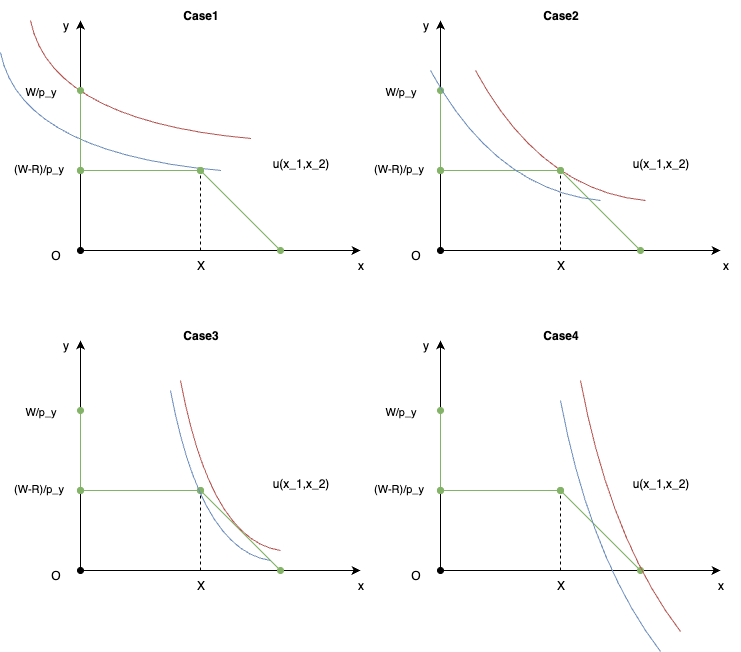

The diagram above was exported from draw.io. Its source (the exported page's mxGraphModel, read from the mxfile embedded in the PNG):
<mxGraphModel dx="2208" dy="730" grid="1" gridSize="10" guides="1" tooltips="1" connect="1" arrows="1" fold="1" page="1" pageScale="1" pageWidth="850" pageHeight="1100" math="0" shadow="0">
  <root>
    <mxCell id="0" />
    <mxCell id="1" parent="0" />
    <mxCell id="2tsPynuzBpk50aPD7SYC-1" value="" style="endArrow=classic;html=1;rounded=0;startArrow=oval;startFill=1;" edge="1" parent="1">
      <mxGeometry width="50" height="50" relative="1" as="geometry">
        <mxPoint x="-440" y="440" as="sourcePoint" />
        <mxPoint x="-440" y="210" as="targetPoint" />
      </mxGeometry>
    </mxCell>
    <mxCell id="2tsPynuzBpk50aPD7SYC-81" value="W/p_y" style="edgeLabel;html=1;align=center;verticalAlign=middle;resizable=0;points=[];" vertex="1" connectable="0" parent="2tsPynuzBpk50aPD7SYC-1">
      <mxGeometry x="0.7881" relative="1" as="geometry">
        <mxPoint x="-40" y="46" as="offset" />
      </mxGeometry>
    </mxCell>
    <mxCell id="2tsPynuzBpk50aPD7SYC-2" value="" style="endArrow=classic;html=1;rounded=0;" edge="1" parent="1">
      <mxGeometry width="50" height="50" relative="1" as="geometry">
        <mxPoint x="-440" y="440" as="sourcePoint" />
        <mxPoint x="-160" y="440" as="targetPoint" />
      </mxGeometry>
    </mxCell>
    <mxCell id="2tsPynuzBpk50aPD7SYC-5" value="" style="endArrow=none;dashed=1;html=1;rounded=0;" edge="1" parent="1">
      <mxGeometry width="50" height="50" relative="1" as="geometry">
        <mxPoint x="-320" y="440" as="sourcePoint" />
        <mxPoint x="-320" y="360" as="targetPoint" />
      </mxGeometry>
    </mxCell>
    <mxCell id="2tsPynuzBpk50aPD7SYC-6" value="" style="curved=1;endArrow=none;html=1;rounded=0;endFill=0;exitX=0.505;exitY=1.01;exitDx=0;exitDy=0;exitPerimeter=0;fillColor=#f8cecc;strokeColor=#b85450;" edge="1" parent="1">
      <mxGeometry width="50" height="50" relative="1" as="geometry">
        <mxPoint x="-269.60000000000014" y="328.00000000000006" as="sourcePoint" />
        <mxPoint x="-490" y="210" as="targetPoint" />
        <Array as="points">
          <mxPoint x="-470" y="310" />
        </Array>
      </mxGeometry>
    </mxCell>
    <mxCell id="2tsPynuzBpk50aPD7SYC-16" value="O" style="text;html=1;align=center;verticalAlign=middle;resizable=0;points=[];autosize=1;strokeColor=none;fillColor=none;" vertex="1" parent="1">
      <mxGeometry x="-480" y="430" width="30" height="30" as="geometry" />
    </mxCell>
    <mxCell id="2tsPynuzBpk50aPD7SYC-17" value="x" style="text;html=1;align=center;verticalAlign=middle;resizable=0;points=[];autosize=1;strokeColor=none;fillColor=none;" vertex="1" parent="1">
      <mxGeometry x="-175" y="440" width="30" height="30" as="geometry" />
    </mxCell>
    <mxCell id="2tsPynuzBpk50aPD7SYC-18" value="y" style="text;html=1;align=center;verticalAlign=middle;resizable=0;points=[];autosize=1;strokeColor=none;fillColor=none;" vertex="1" parent="1">
      <mxGeometry x="-470" y="200" width="30" height="30" as="geometry" />
    </mxCell>
    <mxCell id="2tsPynuzBpk50aPD7SYC-53" value="X" style="text;html=1;align=center;verticalAlign=middle;resizable=0;points=[];autosize=1;strokeColor=none;fillColor=none;" vertex="1" parent="1">
      <mxGeometry x="-335" y="440" width="30" height="30" as="geometry" />
    </mxCell>
    <mxCell id="2tsPynuzBpk50aPD7SYC-67" value="u(x_1,x_2)" style="text;html=1;align=center;verticalAlign=middle;resizable=0;points=[];autosize=1;strokeColor=none;fillColor=none;" vertex="1" parent="1">
      <mxGeometry x="-260" y="338" width="80" height="30" as="geometry" />
    </mxCell>
    <mxCell id="2tsPynuzBpk50aPD7SYC-72" value="" style="curved=1;endArrow=none;html=1;rounded=0;endFill=0;exitX=0.505;exitY=1.01;exitDx=0;exitDy=0;exitPerimeter=0;fillColor=#dae8fc;strokeColor=#6c8ebf;" edge="1" parent="1">
      <mxGeometry width="50" height="50" relative="1" as="geometry">
        <mxPoint x="-299.60000000000014" y="360.00000000000006" as="sourcePoint" />
        <mxPoint x="-520" y="242" as="targetPoint" />
        <Array as="points">
          <mxPoint x="-500" y="342" />
        </Array>
      </mxGeometry>
    </mxCell>
    <mxCell id="2tsPynuzBpk50aPD7SYC-100" value="" style="endArrow=oval;html=1;rounded=0;startArrow=oval;startFill=1;endFill=1;startSize=6;curved=0;sourcePerimeterSpacing=0;targetPerimeterSpacing=0;fillColor=#d5e8d4;strokeColor=#82b366;" edge="1" parent="1">
      <mxGeometry width="50" height="50" relative="1" as="geometry">
        <mxPoint x="-440" y="360" as="sourcePoint" />
        <mxPoint x="-440" y="280" as="targetPoint" />
      </mxGeometry>
    </mxCell>
    <mxCell id="2tsPynuzBpk50aPD7SYC-110" value="" style="endArrow=oval;html=1;rounded=0;startArrow=oval;startFill=1;endFill=1;startSize=6;curved=0;sourcePerimeterSpacing=0;targetPerimeterSpacing=0;fillColor=#d5e8d4;strokeColor=#82b366;" edge="1" parent="1">
      <mxGeometry width="50" height="50" relative="1" as="geometry">
        <mxPoint x="-320" y="360" as="sourcePoint" />
        <mxPoint x="-440" y="360" as="targetPoint" />
      </mxGeometry>
    </mxCell>
    <mxCell id="2tsPynuzBpk50aPD7SYC-111" value="" style="endArrow=oval;html=1;rounded=0;startArrow=oval;startFill=1;endFill=1;startSize=6;curved=0;sourcePerimeterSpacing=0;targetPerimeterSpacing=0;fillColor=#d5e8d4;strokeColor=#82b366;" edge="1" parent="1">
      <mxGeometry width="50" height="50" relative="1" as="geometry">
        <mxPoint x="-240" y="440" as="sourcePoint" />
        <mxPoint x="-320" y="360" as="targetPoint" />
      </mxGeometry>
    </mxCell>
    <mxCell id="2tsPynuzBpk50aPD7SYC-112" value="(W-R)/p_y" style="edgeLabel;html=1;align=center;verticalAlign=middle;resizable=0;points=[];" vertex="1" connectable="0" parent="1">
      <mxGeometry x="-480" y="360" as="geometry">
        <mxPoint x="-2" y="-2" as="offset" />
      </mxGeometry>
    </mxCell>
    <mxCell id="2tsPynuzBpk50aPD7SYC-113" value="" style="endArrow=classic;html=1;rounded=0;startArrow=oval;startFill=1;" edge="1" parent="1">
      <mxGeometry width="50" height="50" relative="1" as="geometry">
        <mxPoint x="-80" y="440" as="sourcePoint" />
        <mxPoint x="-80" y="210" as="targetPoint" />
      </mxGeometry>
    </mxCell>
    <mxCell id="2tsPynuzBpk50aPD7SYC-114" value="W/p_y" style="edgeLabel;html=1;align=center;verticalAlign=middle;resizable=0;points=[];" vertex="1" connectable="0" parent="2tsPynuzBpk50aPD7SYC-113">
      <mxGeometry x="0.7881" relative="1" as="geometry">
        <mxPoint x="-40" y="46" as="offset" />
      </mxGeometry>
    </mxCell>
    <mxCell id="2tsPynuzBpk50aPD7SYC-115" value="" style="endArrow=classic;html=1;rounded=0;" edge="1" parent="1">
      <mxGeometry width="50" height="50" relative="1" as="geometry">
        <mxPoint x="-80" y="440" as="sourcePoint" />
        <mxPoint x="200" y="440" as="targetPoint" />
      </mxGeometry>
    </mxCell>
    <mxCell id="2tsPynuzBpk50aPD7SYC-116" value="" style="endArrow=none;dashed=1;html=1;rounded=0;" edge="1" parent="1">
      <mxGeometry width="50" height="50" relative="1" as="geometry">
        <mxPoint x="40" y="440" as="sourcePoint" />
        <mxPoint x="40" y="360" as="targetPoint" />
      </mxGeometry>
    </mxCell>
    <mxCell id="2tsPynuzBpk50aPD7SYC-117" value="" style="curved=1;endArrow=none;html=1;rounded=0;endFill=0;fillColor=#f8cecc;strokeColor=#b85450;" edge="1" parent="1">
      <mxGeometry width="50" height="50" relative="1" as="geometry">
        <mxPoint x="125" y="390" as="sourcePoint" />
        <mxPoint x="-45" y="260" as="targetPoint" />
        <Array as="points">
          <mxPoint x="20" y="380" />
          <mxPoint x="-45" y="260" />
        </Array>
      </mxGeometry>
    </mxCell>
    <mxCell id="2tsPynuzBpk50aPD7SYC-118" value="O" style="text;html=1;align=center;verticalAlign=middle;resizable=0;points=[];autosize=1;strokeColor=none;fillColor=none;" vertex="1" parent="1">
      <mxGeometry x="-120" y="430" width="30" height="30" as="geometry" />
    </mxCell>
    <mxCell id="2tsPynuzBpk50aPD7SYC-119" value="x" style="text;html=1;align=center;verticalAlign=middle;resizable=0;points=[];autosize=1;strokeColor=none;fillColor=none;" vertex="1" parent="1">
      <mxGeometry x="190" y="440" width="30" height="30" as="geometry" />
    </mxCell>
    <mxCell id="2tsPynuzBpk50aPD7SYC-120" value="y" style="text;html=1;align=center;verticalAlign=middle;resizable=0;points=[];autosize=1;strokeColor=none;fillColor=none;" vertex="1" parent="1">
      <mxGeometry x="-110" y="200" width="30" height="30" as="geometry" />
    </mxCell>
    <mxCell id="2tsPynuzBpk50aPD7SYC-121" value="X" style="text;html=1;align=center;verticalAlign=middle;resizable=0;points=[];autosize=1;strokeColor=none;fillColor=none;" vertex="1" parent="1">
      <mxGeometry x="25" y="440" width="30" height="30" as="geometry" />
    </mxCell>
    <mxCell id="2tsPynuzBpk50aPD7SYC-122" value="u(x_1,x_2)" style="text;html=1;align=center;verticalAlign=middle;resizable=0;points=[];autosize=1;strokeColor=none;fillColor=none;" vertex="1" parent="1">
      <mxGeometry x="100" y="338" width="80" height="30" as="geometry" />
    </mxCell>
    <mxCell id="2tsPynuzBpk50aPD7SYC-124" value="" style="endArrow=oval;html=1;rounded=0;startArrow=oval;startFill=1;endFill=1;startSize=6;curved=0;sourcePerimeterSpacing=0;targetPerimeterSpacing=0;fillColor=#d5e8d4;strokeColor=#82b366;" edge="1" parent="1">
      <mxGeometry width="50" height="50" relative="1" as="geometry">
        <mxPoint x="-80" y="360" as="sourcePoint" />
        <mxPoint x="-80" y="280" as="targetPoint" />
      </mxGeometry>
    </mxCell>
    <mxCell id="2tsPynuzBpk50aPD7SYC-125" value="" style="endArrow=oval;html=1;rounded=0;startArrow=oval;startFill=1;endFill=1;startSize=6;curved=0;sourcePerimeterSpacing=0;targetPerimeterSpacing=0;fillColor=#d5e8d4;strokeColor=#82b366;" edge="1" parent="1">
      <mxGeometry width="50" height="50" relative="1" as="geometry">
        <mxPoint x="40" y="360" as="sourcePoint" />
        <mxPoint x="-80" y="360" as="targetPoint" />
      </mxGeometry>
    </mxCell>
    <mxCell id="2tsPynuzBpk50aPD7SYC-126" value="" style="endArrow=oval;html=1;rounded=0;startArrow=oval;startFill=1;endFill=1;startSize=6;curved=0;sourcePerimeterSpacing=0;targetPerimeterSpacing=0;fillColor=#d5e8d4;strokeColor=#82b366;" edge="1" parent="1">
      <mxGeometry width="50" height="50" relative="1" as="geometry">
        <mxPoint x="120" y="440" as="sourcePoint" />
        <mxPoint x="40" y="360" as="targetPoint" />
      </mxGeometry>
    </mxCell>
    <mxCell id="2tsPynuzBpk50aPD7SYC-127" value="(W-R)/p_y" style="edgeLabel;html=1;align=center;verticalAlign=middle;resizable=0;points=[];" vertex="1" connectable="0" parent="1">
      <mxGeometry x="-120" y="360" as="geometry">
        <mxPoint x="-2" y="-2" as="offset" />
      </mxGeometry>
    </mxCell>
    <mxCell id="2tsPynuzBpk50aPD7SYC-129" value="" style="curved=1;endArrow=none;html=1;rounded=0;endFill=0;fillColor=#dae8fc;strokeColor=#6c8ebf;" edge="1" parent="1">
      <mxGeometry width="50" height="50" relative="1" as="geometry">
        <mxPoint x="80" y="390" as="sourcePoint" />
        <mxPoint x="-90" y="260" as="targetPoint" />
        <Array as="points">
          <mxPoint x="-25" y="380" />
          <mxPoint x="-90" y="260" />
        </Array>
      </mxGeometry>
    </mxCell>
    <mxCell id="2tsPynuzBpk50aPD7SYC-130" value="" style="endArrow=classic;html=1;rounded=0;startArrow=oval;startFill=1;" edge="1" parent="1">
      <mxGeometry width="50" height="50" relative="1" as="geometry">
        <mxPoint x="-440" y="760" as="sourcePoint" />
        <mxPoint x="-440" y="530" as="targetPoint" />
      </mxGeometry>
    </mxCell>
    <mxCell id="2tsPynuzBpk50aPD7SYC-131" value="W/p_y" style="edgeLabel;html=1;align=center;verticalAlign=middle;resizable=0;points=[];" vertex="1" connectable="0" parent="2tsPynuzBpk50aPD7SYC-130">
      <mxGeometry x="0.7881" relative="1" as="geometry">
        <mxPoint x="-40" y="46" as="offset" />
      </mxGeometry>
    </mxCell>
    <mxCell id="2tsPynuzBpk50aPD7SYC-132" value="" style="endArrow=classic;html=1;rounded=0;" edge="1" parent="1">
      <mxGeometry width="50" height="50" relative="1" as="geometry">
        <mxPoint x="-440" y="760" as="sourcePoint" />
        <mxPoint x="-160" y="760" as="targetPoint" />
      </mxGeometry>
    </mxCell>
    <mxCell id="2tsPynuzBpk50aPD7SYC-133" value="" style="endArrow=none;dashed=1;html=1;rounded=0;" edge="1" parent="1">
      <mxGeometry width="50" height="50" relative="1" as="geometry">
        <mxPoint x="-320" y="760" as="sourcePoint" />
        <mxPoint x="-320" y="680" as="targetPoint" />
      </mxGeometry>
    </mxCell>
    <mxCell id="2tsPynuzBpk50aPD7SYC-135" value="O" style="text;html=1;align=center;verticalAlign=middle;resizable=0;points=[];autosize=1;strokeColor=none;fillColor=none;" vertex="1" parent="1">
      <mxGeometry x="-480" y="750" width="30" height="30" as="geometry" />
    </mxCell>
    <mxCell id="2tsPynuzBpk50aPD7SYC-136" value="x" style="text;html=1;align=center;verticalAlign=middle;resizable=0;points=[];autosize=1;strokeColor=none;fillColor=none;" vertex="1" parent="1">
      <mxGeometry x="-175" y="760" width="30" height="30" as="geometry" />
    </mxCell>
    <mxCell id="2tsPynuzBpk50aPD7SYC-137" value="y" style="text;html=1;align=center;verticalAlign=middle;resizable=0;points=[];autosize=1;strokeColor=none;fillColor=none;" vertex="1" parent="1">
      <mxGeometry x="-470" y="520" width="30" height="30" as="geometry" />
    </mxCell>
    <mxCell id="2tsPynuzBpk50aPD7SYC-138" value="X" style="text;html=1;align=center;verticalAlign=middle;resizable=0;points=[];autosize=1;strokeColor=none;fillColor=none;" vertex="1" parent="1">
      <mxGeometry x="-335" y="760" width="30" height="30" as="geometry" />
    </mxCell>
    <mxCell id="2tsPynuzBpk50aPD7SYC-139" value="u(x_1,x_2)" style="text;html=1;align=center;verticalAlign=middle;resizable=0;points=[];autosize=1;strokeColor=none;fillColor=none;" vertex="1" parent="1">
      <mxGeometry x="-260" y="658" width="80" height="30" as="geometry" />
    </mxCell>
    <mxCell id="2tsPynuzBpk50aPD7SYC-140" value="" style="endArrow=oval;html=1;rounded=0;startArrow=oval;startFill=1;endFill=1;startSize=6;curved=0;sourcePerimeterSpacing=0;targetPerimeterSpacing=0;fillColor=#d5e8d4;strokeColor=#82b366;" edge="1" parent="1">
      <mxGeometry width="50" height="50" relative="1" as="geometry">
        <mxPoint x="-440" y="680" as="sourcePoint" />
        <mxPoint x="-440" y="600" as="targetPoint" />
      </mxGeometry>
    </mxCell>
    <mxCell id="2tsPynuzBpk50aPD7SYC-141" value="" style="endArrow=oval;html=1;rounded=0;startArrow=oval;startFill=1;endFill=1;startSize=6;curved=0;sourcePerimeterSpacing=0;targetPerimeterSpacing=0;fillColor=#d5e8d4;strokeColor=#82b366;" edge="1" parent="1">
      <mxGeometry width="50" height="50" relative="1" as="geometry">
        <mxPoint x="-320" y="680" as="sourcePoint" />
        <mxPoint x="-440" y="680" as="targetPoint" />
      </mxGeometry>
    </mxCell>
    <mxCell id="2tsPynuzBpk50aPD7SYC-142" value="" style="endArrow=oval;html=1;rounded=0;startArrow=oval;startFill=1;endFill=1;startSize=6;curved=0;sourcePerimeterSpacing=0;targetPerimeterSpacing=0;fillColor=#d5e8d4;strokeColor=#82b366;" edge="1" parent="1">
      <mxGeometry width="50" height="50" relative="1" as="geometry">
        <mxPoint x="-240" y="760" as="sourcePoint" />
        <mxPoint x="-320" y="680" as="targetPoint" />
      </mxGeometry>
    </mxCell>
    <mxCell id="2tsPynuzBpk50aPD7SYC-143" value="(W-R)/p_y" style="edgeLabel;html=1;align=center;verticalAlign=middle;resizable=0;points=[];" vertex="1" connectable="0" parent="1">
      <mxGeometry x="-480" y="680" as="geometry">
        <mxPoint x="-2" y="-2" as="offset" />
      </mxGeometry>
    </mxCell>
    <mxCell id="2tsPynuzBpk50aPD7SYC-160" value="" style="curved=1;endArrow=none;html=1;rounded=0;endFill=0;fillColor=#f8cecc;strokeColor=#b85450;" edge="1" parent="1">
      <mxGeometry width="50" height="50" relative="1" as="geometry">
        <mxPoint x="-240" y="740" as="sourcePoint" />
        <mxPoint x="-340" y="570" as="targetPoint" />
        <Array as="points">
          <mxPoint x="-310" y="730" />
        </Array>
      </mxGeometry>
    </mxCell>
    <mxCell id="2tsPynuzBpk50aPD7SYC-161" value="" style="curved=1;endArrow=none;html=1;rounded=0;endFill=0;fillColor=#dae8fc;strokeColor=#6c8ebf;" edge="1" parent="1">
      <mxGeometry width="50" height="50" relative="1" as="geometry">
        <mxPoint x="-250" y="750" as="sourcePoint" />
        <mxPoint x="-350" y="580" as="targetPoint" />
        <Array as="points">
          <mxPoint x="-320" y="740" />
        </Array>
      </mxGeometry>
    </mxCell>
    <mxCell id="2tsPynuzBpk50aPD7SYC-163" value="&lt;b&gt;Case1&lt;/b&gt;" style="text;html=1;align=center;verticalAlign=middle;resizable=0;points=[];autosize=1;strokeColor=none;fillColor=none;" vertex="1" parent="1">
      <mxGeometry x="-350" y="190" width="60" height="30" as="geometry" />
    </mxCell>
    <mxCell id="2tsPynuzBpk50aPD7SYC-164" value="&lt;b&gt;Case2&lt;/b&gt;" style="text;html=1;align=center;verticalAlign=middle;resizable=0;points=[];autosize=1;strokeColor=none;fillColor=none;" vertex="1" parent="1">
      <mxGeometry x="10" y="190" width="60" height="30" as="geometry" />
    </mxCell>
    <mxCell id="2tsPynuzBpk50aPD7SYC-165" value="&lt;b&gt;Case3&lt;/b&gt;" style="text;html=1;align=center;verticalAlign=middle;resizable=0;points=[];autosize=1;strokeColor=none;fillColor=none;" vertex="1" parent="1">
      <mxGeometry x="-350" y="510" width="60" height="30" as="geometry" />
    </mxCell>
    <mxCell id="2tsPynuzBpk50aPD7SYC-166" value="" style="endArrow=classic;html=1;rounded=0;startArrow=oval;startFill=1;" edge="1" parent="1">
      <mxGeometry width="50" height="50" relative="1" as="geometry">
        <mxPoint x="-80" y="760" as="sourcePoint" />
        <mxPoint x="-80" y="530" as="targetPoint" />
      </mxGeometry>
    </mxCell>
    <mxCell id="2tsPynuzBpk50aPD7SYC-167" value="W/p_y" style="edgeLabel;html=1;align=center;verticalAlign=middle;resizable=0;points=[];" vertex="1" connectable="0" parent="2tsPynuzBpk50aPD7SYC-166">
      <mxGeometry x="0.7881" relative="1" as="geometry">
        <mxPoint x="-40" y="46" as="offset" />
      </mxGeometry>
    </mxCell>
    <mxCell id="2tsPynuzBpk50aPD7SYC-168" value="" style="endArrow=classic;html=1;rounded=0;" edge="1" parent="1">
      <mxGeometry width="50" height="50" relative="1" as="geometry">
        <mxPoint x="-80" y="760" as="sourcePoint" />
        <mxPoint x="200" y="760" as="targetPoint" />
      </mxGeometry>
    </mxCell>
    <mxCell id="2tsPynuzBpk50aPD7SYC-169" value="" style="endArrow=none;dashed=1;html=1;rounded=0;" edge="1" parent="1">
      <mxGeometry width="50" height="50" relative="1" as="geometry">
        <mxPoint x="40" y="760" as="sourcePoint" />
        <mxPoint x="40" y="680" as="targetPoint" />
      </mxGeometry>
    </mxCell>
    <mxCell id="2tsPynuzBpk50aPD7SYC-170" value="O" style="text;html=1;align=center;verticalAlign=middle;resizable=0;points=[];autosize=1;strokeColor=none;fillColor=none;" vertex="1" parent="1">
      <mxGeometry x="-120" y="750" width="30" height="30" as="geometry" />
    </mxCell>
    <mxCell id="2tsPynuzBpk50aPD7SYC-171" value="x" style="text;html=1;align=center;verticalAlign=middle;resizable=0;points=[];autosize=1;strokeColor=none;fillColor=none;" vertex="1" parent="1">
      <mxGeometry x="185" y="760" width="30" height="30" as="geometry" />
    </mxCell>
    <mxCell id="2tsPynuzBpk50aPD7SYC-172" value="y" style="text;html=1;align=center;verticalAlign=middle;resizable=0;points=[];autosize=1;strokeColor=none;fillColor=none;" vertex="1" parent="1">
      <mxGeometry x="-110" y="520" width="30" height="30" as="geometry" />
    </mxCell>
    <mxCell id="2tsPynuzBpk50aPD7SYC-173" value="X" style="text;html=1;align=center;verticalAlign=middle;resizable=0;points=[];autosize=1;strokeColor=none;fillColor=none;" vertex="1" parent="1">
      <mxGeometry x="25" y="760" width="30" height="30" as="geometry" />
    </mxCell>
    <mxCell id="2tsPynuzBpk50aPD7SYC-174" value="u(x_1,x_2)" style="text;html=1;align=center;verticalAlign=middle;resizable=0;points=[];autosize=1;strokeColor=none;fillColor=none;" vertex="1" parent="1">
      <mxGeometry x="100" y="658" width="80" height="30" as="geometry" />
    </mxCell>
    <mxCell id="2tsPynuzBpk50aPD7SYC-175" value="" style="endArrow=oval;html=1;rounded=0;startArrow=oval;startFill=1;endFill=1;startSize=6;curved=0;sourcePerimeterSpacing=0;targetPerimeterSpacing=0;fillColor=#d5e8d4;strokeColor=#82b366;" edge="1" parent="1">
      <mxGeometry width="50" height="50" relative="1" as="geometry">
        <mxPoint x="-80" y="680" as="sourcePoint" />
        <mxPoint x="-80" y="600" as="targetPoint" />
      </mxGeometry>
    </mxCell>
    <mxCell id="2tsPynuzBpk50aPD7SYC-176" value="" style="endArrow=oval;html=1;rounded=0;startArrow=oval;startFill=1;endFill=1;startSize=6;curved=0;sourcePerimeterSpacing=0;targetPerimeterSpacing=0;fillColor=#d5e8d4;strokeColor=#82b366;" edge="1" parent="1">
      <mxGeometry width="50" height="50" relative="1" as="geometry">
        <mxPoint x="40" y="680" as="sourcePoint" />
        <mxPoint x="-80" y="680" as="targetPoint" />
      </mxGeometry>
    </mxCell>
    <mxCell id="2tsPynuzBpk50aPD7SYC-177" value="" style="endArrow=oval;html=1;rounded=0;startArrow=oval;startFill=1;endFill=1;startSize=6;curved=0;sourcePerimeterSpacing=0;targetPerimeterSpacing=0;fillColor=#d5e8d4;strokeColor=#82b366;" edge="1" parent="1">
      <mxGeometry width="50" height="50" relative="1" as="geometry">
        <mxPoint x="120" y="760" as="sourcePoint" />
        <mxPoint x="40" y="680" as="targetPoint" />
      </mxGeometry>
    </mxCell>
    <mxCell id="2tsPynuzBpk50aPD7SYC-178" value="(W-R)/p_y" style="edgeLabel;html=1;align=center;verticalAlign=middle;resizable=0;points=[];" vertex="1" connectable="0" parent="1">
      <mxGeometry x="-120" y="680" as="geometry">
        <mxPoint x="-2" y="-2" as="offset" />
      </mxGeometry>
    </mxCell>
    <mxCell id="2tsPynuzBpk50aPD7SYC-179" value="" style="curved=1;endArrow=none;html=1;rounded=0;endFill=0;fillColor=#f8cecc;strokeColor=#b85450;" edge="1" parent="1">
      <mxGeometry width="50" height="50" relative="1" as="geometry">
        <mxPoint x="160" y="820.952380952381" as="sourcePoint" />
        <mxPoint x="60" y="570" as="targetPoint" />
        <Array as="points">
          <mxPoint x="90" y="730" />
        </Array>
      </mxGeometry>
    </mxCell>
    <mxCell id="2tsPynuzBpk50aPD7SYC-181" value="&lt;b&gt;Case4&lt;/b&gt;" style="text;html=1;align=center;verticalAlign=middle;resizable=0;points=[];autosize=1;strokeColor=none;fillColor=none;" vertex="1" parent="1">
      <mxGeometry x="10" y="510" width="60" height="30" as="geometry" />
    </mxCell>
    <mxCell id="2tsPynuzBpk50aPD7SYC-182" value="" style="curved=1;endArrow=none;html=1;rounded=0;endFill=0;fillColor=#dae8fc;strokeColor=#6c8ebf;" edge="1" parent="1">
      <mxGeometry width="50" height="50" relative="1" as="geometry">
        <mxPoint x="140" y="840.952380952381" as="sourcePoint" />
        <mxPoint x="40" y="590" as="targetPoint" />
        <Array as="points">
          <mxPoint x="70" y="750" />
        </Array>
      </mxGeometry>
    </mxCell>
  </root>
</mxGraphModel>